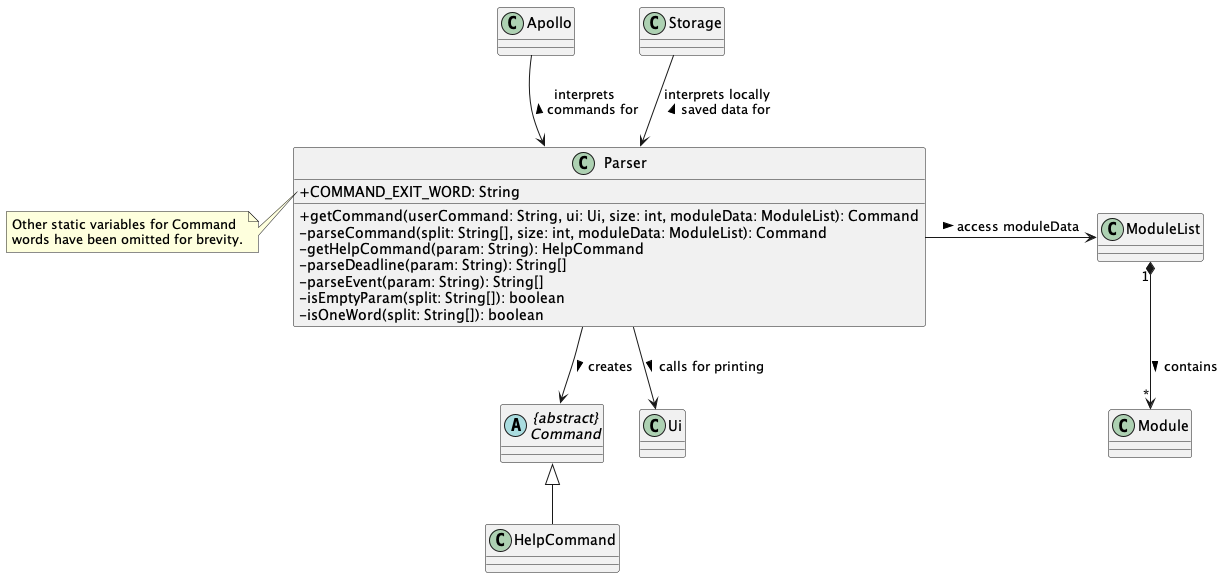

The diagram above was rendered by PlantUML. Its source (embedded in the PNG):
@startuml
'https://plantuml.com/class-diagram
skinparam classAttributeIconSize 0

Apollo --> Parser : interprets \ncommands for <
Storage --> Parser : interprets locally \nsaved data for <

class Parser {
+ COMMAND_EXIT_WORD: String
+ getCommand(userCommand: String, ui: Ui, size: int, moduleData: ModuleList): Command
- parseCommand(split: String[], size: int, moduleData: ModuleList): Command
- getHelpCommand(param: String): HelpCommand
- parseDeadline(param: String): String[]
- parseEvent(param: String): String[]
- isEmptyParam(split: String[]): boolean
- isOneWord(split: String[]): boolean
}
note left of Parser::COMMAND_EXIT_WORD
    Other static variables for Command
    words have been omitted for brevity.
end note

Parser -> ModuleList : access moduleData >
ModuleList "1" *--> "*" Module : contains >

abstract class "{abstract}\nCommand" as Command
Parser --> Ui : calls for printing >
Parser --> Command: creates >
Command <|-- HelpCommand


@enduml